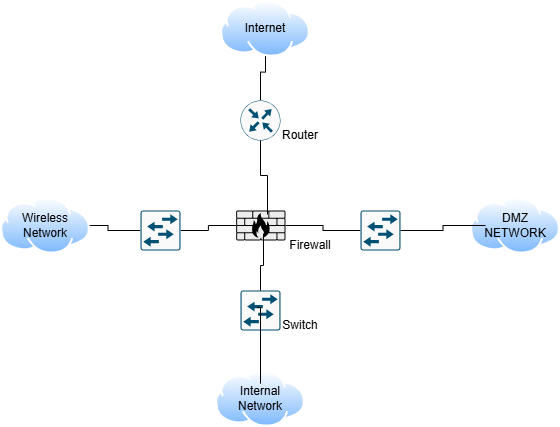

The diagram above was exported from draw.io. Its source (the exported page's mxGraphModel, read from the mxfile embedded in the PNG):
<mxGraphModel dx="1404" dy="744" grid="1" gridSize="10" guides="1" tooltips="1" connect="1" arrows="1" fold="1" page="1" pageScale="1" pageWidth="850" pageHeight="1100" math="0" shadow="0">
  <root>
    <mxCell id="0" />
    <mxCell id="1" parent="0" />
    <mxCell id="zd2RMRWqc5Zko8dVVfBq-1" parent="1" style="sketch=0;points=[[0.015,0.015,0],[0.985,0.015,0],[0.985,0.985,0],[0.015,0.985,0],[0.25,0,0],[0.5,0,0],[0.75,0,0],[1,0.25,0],[1,0.5,0],[1,0.75,0],[0.75,1,0],[0.5,1,0],[0.25,1,0],[0,0.75,0],[0,0.5,0],[0,0.25,0]];verticalLabelPosition=bottom;html=1;verticalAlign=top;aspect=fixed;align=center;pointerEvents=1;shape=mxgraph.cisco19.rect;prIcon=workgroup_switch;fillColor=#FAFAFA;strokeColor=#005073;" value="" vertex="1">
      <mxGeometry height="40" width="40" x="400" y="370" as="geometry" />
    </mxCell>
    <mxCell id="zd2RMRWqc5Zko8dVVfBq-21" edge="1" parent="1" source="zd2RMRWqc5Zko8dVVfBq-3" style="edgeStyle=orthogonalEdgeStyle;rounded=0;orthogonalLoop=1;jettySize=auto;html=1;" target="zd2RMRWqc5Zko8dVVfBq-16" value="">
      <mxGeometry relative="1" as="geometry" />
    </mxCell>
    <mxCell id="zd2RMRWqc5Zko8dVVfBq-3" parent="1" style="sketch=0;points=[[0.5,0,0],[1,0.5,0],[0.5,1,0],[0,0.5,0],[0.145,0.145,0],[0.8555,0.145,0],[0.855,0.8555,0],[0.145,0.855,0]];verticalLabelPosition=bottom;html=1;verticalAlign=top;aspect=fixed;align=center;pointerEvents=1;shape=mxgraph.cisco19.rect;prIcon=router;fillColor=#FAFAFA;strokeColor=#005073;" value="" vertex="1">
      <mxGeometry height="40" width="40" x="400" y="180" as="geometry" />
    </mxCell>
    <mxCell id="zd2RMRWqc5Zko8dVVfBq-25" edge="1" parent="1" source="zd2RMRWqc5Zko8dVVfBq-4" style="edgeStyle=orthogonalEdgeStyle;rounded=0;orthogonalLoop=1;jettySize=auto;html=1;endArrow=none;endFill=0;" target="zd2RMRWqc5Zko8dVVfBq-11" value="">
      <mxGeometry relative="1" as="geometry" />
    </mxCell>
    <mxCell id="zd2RMRWqc5Zko8dVVfBq-28" edge="1" parent="1" source="zd2RMRWqc5Zko8dVVfBq-4" style="edgeStyle=orthogonalEdgeStyle;rounded=0;orthogonalLoop=1;jettySize=auto;html=1;endArrow=none;endFill=0;" target="zd2RMRWqc5Zko8dVVfBq-9" value="">
      <mxGeometry relative="1" as="geometry" />
    </mxCell>
    <mxCell id="zd2RMRWqc5Zko8dVVfBq-4" parent="1" style="shape=mxgraph.networks2.icon;aspect=fixed;fillColor=#EDEDED;strokeColor=#000000;gradientColor=#5B6163;network2IconShadow=1;network2bgFillColor=none;labelPosition=center;verticalLabelPosition=bottom;align=center;verticalAlign=top;network2Icon=mxgraph.networks2.firewall;network2IconXOffset=0.0001;network2IconYOffset=0.0001;network2IconW=1;network2IconH=0.608;" value="" vertex="1">
      <mxGeometry height="30" width="49.34" x="395.66" y="290" as="geometry" />
    </mxCell>
    <mxCell id="zd2RMRWqc5Zko8dVVfBq-5" parent="1" style="text;html=1;whiteSpace=wrap;strokeColor=none;fillColor=none;align=center;verticalAlign=middle;rounded=0;" value="Router" vertex="1">
      <mxGeometry height="30" width="60" x="430" y="200" as="geometry" />
    </mxCell>
    <mxCell id="zd2RMRWqc5Zko8dVVfBq-7" parent="1" style="text;html=1;whiteSpace=wrap;strokeColor=none;fillColor=none;align=center;verticalAlign=middle;rounded=0;" value="Firewall" vertex="1">
      <mxGeometry height="30" width="60" x="440" y="310" as="geometry" />
    </mxCell>
    <mxCell id="zd2RMRWqc5Zko8dVVfBq-8" parent="1" style="text;html=1;whiteSpace=wrap;strokeColor=none;fillColor=none;align=center;verticalAlign=middle;rounded=0;" value="Switch" vertex="1">
      <mxGeometry height="30" width="60" x="430" y="390" as="geometry" />
    </mxCell>
    <mxCell id="zd2RMRWqc5Zko8dVVfBq-9" parent="1" style="sketch=0;points=[[0.015,0.015,0],[0.985,0.015,0],[0.985,0.985,0],[0.015,0.985,0],[0.25,0,0],[0.5,0,0],[0.75,0,0],[1,0.25,0],[1,0.5,0],[1,0.75,0],[0.75,1,0],[0.5,1,0],[0.25,1,0],[0,0.75,0],[0,0.5,0],[0,0.25,0]];verticalLabelPosition=bottom;html=1;verticalAlign=top;aspect=fixed;align=center;pointerEvents=1;shape=mxgraph.cisco19.rect;prIcon=workgroup_switch;fillColor=#FAFAFA;strokeColor=#005073;" value="" vertex="1">
      <mxGeometry height="40" width="40" x="520" y="290" as="geometry" />
    </mxCell>
    <mxCell id="zd2RMRWqc5Zko8dVVfBq-22" edge="1" parent="1" source="zd2RMRWqc5Zko8dVVfBq-11" style="edgeStyle=orthogonalEdgeStyle;rounded=0;orthogonalLoop=1;jettySize=auto;html=1;" target="zd2RMRWqc5Zko8dVVfBq-18" value="">
      <mxGeometry relative="1" as="geometry" />
    </mxCell>
    <mxCell id="zd2RMRWqc5Zko8dVVfBq-11" parent="1" style="sketch=0;points=[[0.015,0.015,0],[0.985,0.015,0],[0.985,0.985,0],[0.015,0.985,0],[0.25,0,0],[0.5,0,0],[0.75,0,0],[1,0.25,0],[1,0.5,0],[1,0.75,0],[0.75,1,0],[0.5,1,0],[0.25,1,0],[0,0.75,0],[0,0.5,0],[0,0.25,0]];verticalLabelPosition=bottom;html=1;verticalAlign=top;aspect=fixed;align=center;pointerEvents=1;shape=mxgraph.cisco19.rect;prIcon=workgroup_switch;fillColor=#FAFAFA;strokeColor=#005073;" value="" vertex="1">
      <mxGeometry height="40" width="40" x="300" y="290" as="geometry" />
    </mxCell>
    <mxCell id="zd2RMRWqc5Zko8dVVfBq-13" parent="1" style="image;aspect=fixed;perimeter=ellipsePerimeter;html=1;align=center;shadow=0;dashed=0;spacingTop=3;image=img/lib/active_directory/internet_cloud.svg;labelBackgroundColor=#f8cecc;labelBorderColor=#b85450;" value="" vertex="1">
      <mxGeometry height="56.7" width="90" x="630" y="276.84999999999997" as="geometry" />
    </mxCell>
    <mxCell id="zd2RMRWqc5Zko8dVVfBq-29" edge="1" parent="1" source="zd2RMRWqc5Zko8dVVfBq-14" style="edgeStyle=orthogonalEdgeStyle;rounded=0;orthogonalLoop=1;jettySize=auto;html=1;endArrow=none;endFill=0;" target="zd2RMRWqc5Zko8dVVfBq-9" value="">
      <mxGeometry relative="1" as="geometry" />
    </mxCell>
    <mxCell id="zd2RMRWqc5Zko8dVVfBq-14" parent="1" style="text;html=1;whiteSpace=wrap;strokeColor=none;fillColor=none;align=center;verticalAlign=middle;rounded=0;" value="DMZ&lt;br&gt;NETWORK" vertex="1">
      <mxGeometry height="30" width="60" x="645" y="290" as="geometry" />
    </mxCell>
    <mxCell id="zd2RMRWqc5Zko8dVVfBq-15" parent="1" style="image;aspect=fixed;perimeter=ellipsePerimeter;html=1;align=center;shadow=0;dashed=0;spacingTop=3;image=img/lib/active_directory/internet_cloud.svg;labelBackgroundColor=#f8cecc;labelBorderColor=#b85450;" value="" vertex="1">
      <mxGeometry height="56.7" width="90" x="380" y="80" as="geometry" />
    </mxCell>
    <mxCell id="zd2RMRWqc5Zko8dVVfBq-16" parent="1" style="text;html=1;whiteSpace=wrap;strokeColor=none;fillColor=none;align=center;verticalAlign=middle;rounded=0;" value="Internet" vertex="1">
      <mxGeometry height="30" width="60" x="395" y="93.15000000000003" as="geometry" />
    </mxCell>
    <mxCell id="zd2RMRWqc5Zko8dVVfBq-17" parent="1" style="image;aspect=fixed;perimeter=ellipsePerimeter;html=1;align=center;shadow=0;dashed=0;spacingTop=3;image=img/lib/active_directory/internet_cloud.svg;labelBackgroundColor=#f8cecc;labelBorderColor=#b85450;" value="" vertex="1">
      <mxGeometry height="56.7" width="90" x="160" y="276.85" as="geometry" />
    </mxCell>
    <mxCell id="zd2RMRWqc5Zko8dVVfBq-18" parent="1" style="text;html=1;whiteSpace=wrap;strokeColor=none;fillColor=none;align=center;verticalAlign=middle;rounded=0;" value="Wireless&lt;br&gt;Network" vertex="1">
      <mxGeometry height="30" width="60" x="175" y="290" as="geometry" />
    </mxCell>
    <mxCell id="zd2RMRWqc5Zko8dVVfBq-19" parent="1" style="image;aspect=fixed;perimeter=ellipsePerimeter;html=1;align=center;shadow=0;dashed=0;spacingTop=3;image=img/lib/active_directory/internet_cloud.svg;labelBackgroundColor=#f8cecc;labelBorderColor=#b85450;" value="" vertex="1">
      <mxGeometry height="56.7" width="90" x="375" y="450" as="geometry" />
    </mxCell>
    <mxCell id="zd2RMRWqc5Zko8dVVfBq-20" parent="1" style="text;html=1;whiteSpace=wrap;strokeColor=none;fillColor=none;align=center;verticalAlign=middle;rounded=0;" value="Internal&lt;br&gt;Network" vertex="1">
      <mxGeometry height="30" width="60" x="390" y="463.15" as="geometry" />
    </mxCell>
    <mxCell id="zd2RMRWqc5Zko8dVVfBq-31" edge="1" parent="1" source="zd2RMRWqc5Zko8dVVfBq-3" style="edgeStyle=orthogonalEdgeStyle;rounded=0;orthogonalLoop=1;jettySize=auto;html=1;exitX=0.5;exitY=1;exitDx=0;exitDy=0;exitPerimeter=0;entryX=0.635;entryY=0.133;entryDx=0;entryDy=0;entryPerimeter=0;endArrow=none;endFill=0;" target="zd2RMRWqc5Zko8dVVfBq-4">
      <mxGeometry relative="1" as="geometry" />
    </mxCell>
    <mxCell id="zd2RMRWqc5Zko8dVVfBq-32" edge="1" parent="1" source="zd2RMRWqc5Zko8dVVfBq-1" style="edgeStyle=orthogonalEdgeStyle;rounded=0;orthogonalLoop=1;jettySize=auto;html=1;entryX=0.554;entryY=0.767;entryDx=0;entryDy=0;entryPerimeter=0;endArrow=none;endFill=0;" target="zd2RMRWqc5Zko8dVVfBq-4">
      <mxGeometry relative="1" as="geometry" />
    </mxCell>
    <mxCell id="zd2RMRWqc5Zko8dVVfBq-33" edge="1" parent="1" source="zd2RMRWqc5Zko8dVVfBq-20" style="edgeStyle=orthogonalEdgeStyle;rounded=0;orthogonalLoop=1;jettySize=auto;html=1;entryX=0.425;entryY=0.425;entryDx=0;entryDy=0;entryPerimeter=0;endArrow=none;endFill=0;" target="zd2RMRWqc5Zko8dVVfBq-1">
      <mxGeometry relative="1" as="geometry">
        <Array as="points">
          <mxPoint x="420" y="387" />
        </Array>
      </mxGeometry>
    </mxCell>
  </root>
</mxGraphModel>